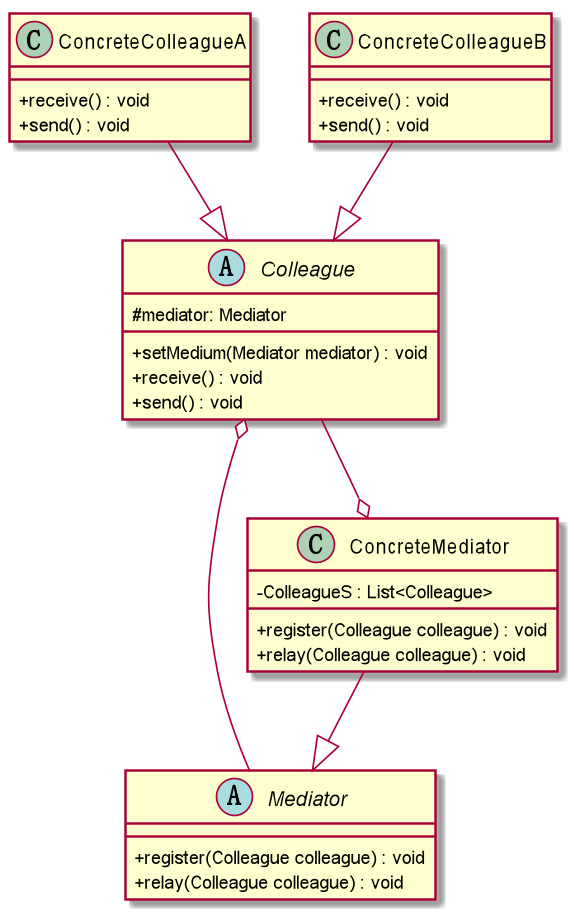

The diagram above was rendered by PlantUML. Its source (embedded in the PNG):
@startuml
skinparam classAttributeIconSize 0
Abstract Mediator{
    + register(Colleague colleague) : void
    + relay(Colleague colleague) : void
}

Class ConcreteMediator{
- ColleagueS : List<Colleague>
    + register(Colleague colleague) : void
    + relay(Colleague colleague) : void
}
ConcreteMediator--|> Mediator

Abstract Colleague{
    # mediator: Mediator
    + setMedium(Mediator mediator) : void
    + receive() : void
    + send() : void
}

Colleague o-- Mediator
Colleague --o ConcreteMediator

Class ConcreteColleagueA{
    + receive() : void
    + send() : void
}
Class ConcreteColleagueB{
    + receive() : void
    + send() : void
}
ConcreteColleagueA--|>Colleague
ConcreteColleagueB--|>Colleague
@enduml